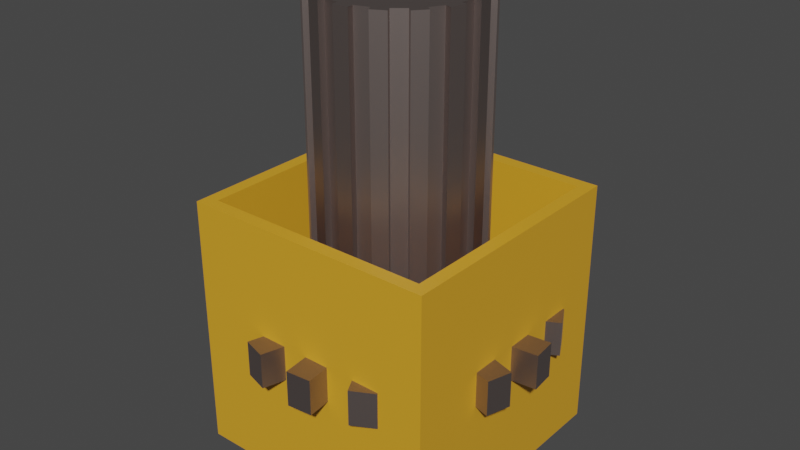 # Source: abc.blend  (saved by Blender 3.6.11; exported with 4.5.12 LTS)
import bpy
from mathutils import Matrix  # noqa: F401  (used for matrix-valued properties, if any)

bpy.ops.wm.read_factory_settings(use_empty=True)
scene = bpy.context.scene
scene.name = 'Scene'

# ---- collections
col_collection = bpy.data.collections.new('Collection'); scene.collection.children.link(col_collection)

# ---- materials (node trees are filled in below, after node groups)
mat_material_003 = bpy.data.materials.new('Material.003')
mat_material_003.use_transparent_shadow = False
mat_material_001 = bpy.data.materials.new('Material.001')
mat_material_001.use_transparent_shadow = False

# ---- material node trees
mat_material_003.use_nodes = True; mat_material_003.node_tree.nodes.clear()
_N = mat_material_003.node_tree.nodes; _L = mat_material_003.node_tree.links
n0 = _N.new('ShaderNodeBsdfPrincipled'); n0.name = 'Principled BSDF'; n0.location = (10, 300)
n0.distribution = 'GGX'
n0.subsurface_method = 'RANDOM_WALK_SKIN'
n0.inputs[0].default_value = (0.402, 0.3309, 0.3109, 1.0)
n0.inputs[1].default_value = 1.0
n0.inputs[3].default_value = 1.45
n0.inputs[13].default_value = 0.5079
n0.inputs[27].default_value = (0.0, 0.0, 0.0, 1.0)
n0.inputs[28].default_value = 1.0
n1 = _N.new('ShaderNodeOutputMaterial'); n1.name = 'Material Output'; n1.location = (300, 300)
_L.new(n0.outputs[0], n1.inputs[0])
n1.is_active_output = True
mat_material_001.use_nodes = True; mat_material_001.node_tree.nodes.clear()
_N = mat_material_001.node_tree.nodes; _L = mat_material_001.node_tree.links
n0 = _N.new('ShaderNodeBsdfPrincipled'); n0.name = 'Principled BSDF'; n0.location = (10, 300)
n0.distribution = 'GGX'
n0.subsurface_method = 'RANDOM_WALK_SKIN'
n0.inputs[0].default_value = (0.7484, 0.3639, 0.02282, 1.0)
n0.inputs[3].default_value = 1.45
n0.inputs[27].default_value = (0.0, 0.0, 0.0, 1.0)
n0.inputs[28].default_value = 1.0
n1 = _N.new('ShaderNodeOutputMaterial'); n1.name = 'Material Output'; n1.location = (300, 300)
_L.new(n0.outputs[0], n1.inputs[0])
n1.is_active_output = True

# ---- world
world_world = bpy.data.worlds.new('World'); scene.world = world_world
world_world.use_nodes = True; world_world.node_tree.nodes.clear()
_N = world_world.node_tree.nodes; _L = world_world.node_tree.links
n0 = _N.new('ShaderNodeOutputWorld'); n0.name = 'World Output'; n0.location = (300, 300)
n1 = _N.new('ShaderNodeBackground'); n1.name = 'Background'; n1.location = (10, 300)
n1.inputs[0].default_value = (0.05088, 0.05088, 0.05088, 1.0)
_L.new(n1.outputs[0], n0.inputs[0])
n0.is_active_output = True
world_world.color = (0.05088, 0.05088, 0.05088)
world_world.use_sun_shadow = False
world_world.sun_shadow_jitter_overblur = 0.0

# ---- meshes
me_cylinder = bpy.data.meshes.new('Cylinder')
me_cylinder.from_pydata([(0.0, 1.0, -1.0), (0.0, 0.5943, 1.0), (0.1951, 0.9808, -1.0), (0.1159, 0.5829, 1.0), (0.3827, 0.9239, -1.0), (0.2274, 0.549, 1.0), (0.5556, 0.8315, -1.0), (0.3302, 0.4941, 1.0), (0.7071, 0.7071, -1.0), (0.4202, 0.4202, 1.0), (0.8315, 0.5556, -1.0), (0.4941, 0.3302, 1.0), (0.9239, 0.3827, -1.0), (0.549, 0.2274, 1.0), (0.9808, 0.1951, -1.0), (0.5829, 0.1159, 1.0), (1.0, 0.0, -1.0), (0.5943, 0.0, 1.0), (0.9808, -0.1951, -1.0), (0.5829, -0.1159, 1.0), (0.9239, -0.3827, -1.0), (0.549, -0.2274, 1.0), (0.8315, -0.5556, -1.0), (0.4941, -0.3302, 1.0), (0.7071, -0.7071, -1.0), (0.4202, -0.4202, 1.0), (0.5556, -0.8315, -1.0), (0.3302, -0.4941, 1.0), (0.3827, -0.9239, -1.0), (0.2274, -0.549, 1.0), (0.1951, -0.9808, -1.0), (0.1159, -0.5829, 1.0), (0.0, -1.0, -1.0), (0.0, -0.5943, 1.0), (-0.1951, -0.9808, -1.0), (-0.1159, -0.5829, 1.0), (-0.3827, -0.9239, -1.0), (-0.2274, -0.549, 1.0), (-0.5556, -0.8315, -1.0), (-0.3302, -0.4941, 1.0), (-0.7071, -0.7071, -1.0), (-0.4202, -0.4202, 1.0), (-0.8315, -0.5556, -1.0), (-0.4941, -0.3302, 1.0), (-0.9239, -0.3827, -1.0), (-0.549, -0.2274, 1.0), (-0.9808, -0.1951, -1.0), (-0.5829, -0.1159, 1.0), (-1.0, 0.0, -1.0), (-0.5943, 0.0, 1.0), (-0.9808, 0.1951, -1.0), (-0.5829, 0.1159, 1.0), (-0.9239, 0.3827, -1.0), (-0.549, 0.2274, 1.0), (-0.8315, 0.5556, -1.0), (-0.4941, 0.3302, 1.0), (-0.7071, 0.7071, -1.0), (-0.4202, 0.4202, 1.0), (-0.5556, 0.8315, -1.0), (-0.3302, 0.4941, 1.0), (-0.3827, 0.9239, -1.0), (-0.2274, 0.549, 1.0), (-0.1951, 0.9808, -1.0), (-0.1159, 0.5829, 1.0), (0.2543, 1.176, -1.0), (0.2543, 1.176, 1.0), (0.4419, 1.119, 1.0), (0.4419, 1.119, -1.0), (0.685, 0.9891, -1.0), (0.685, 0.9891, 1.0), (0.8365, 0.8648, 1.0), (0.8365, 0.8648, -1.0), (1.011, 0.6517, -1.0), (1.011, 0.6517, 1.0), (1.104, 0.4788, 1.0), (1.104, 0.4788, -1.0), (1.184, 0.2151, -1.0), (1.184, 0.2151, 1.0), (1.203, 0.01999, 1.0), (1.203, 0.01999, -1.0), (1.176, -0.2543, -1.0), (1.176, -0.2543, 1.0), (1.119, -0.4419, 1.0), (1.119, -0.4419, -1.0), (0.9891, -0.685, -1.0), (0.9891, -0.685, 1.0), (0.8648, -0.8365, 1.0), (0.8648, -0.8365, -1.0), (0.6517, -1.011, -1.0), (0.6517, -1.011, 1.0), (0.4788, -1.104, 1.0), (0.4788, -1.104, -1.0), (0.2151, -1.184, -1.0), (0.2151, -1.184, 1.0), (0.01999, -1.203, 1.0), (0.01999, -1.203, -1.0), (-0.2543, -1.176, -1.0), (-0.2543, -1.176, 1.0), (-0.4419, -1.119, 1.0), (-0.4419, -1.119, -1.0), (-0.685, -0.9891, -1.0), (-0.685, -0.9891, 1.0), (-0.8365, -0.8648, 1.0), (-0.8365, -0.8648, -1.0), (-1.011, -0.6517, -1.0), (-1.011, -0.6517, 1.0), (-1.104, -0.4788, 1.0), (-1.104, -0.4788, -1.0), (-1.184, -0.2151, -1.0), (-1.184, -0.2151, 1.0), (-1.203, -0.01999, 1.0), (-1.203, -0.01999, -1.0), (-1.176, 0.2543, -1.0), (-1.176, 0.2543, 1.0), (-1.119, 0.4419, 1.0), (-1.119, 0.4419, -1.0), (-0.9891, 0.685, -1.0), (-0.9891, 0.685, 1.0), (-0.8648, 0.8365, 1.0), (-0.8648, 0.8365, -1.0), (-0.6517, 1.011, -1.0), (-0.6517, 1.011, 1.0), (-0.4788, 1.104, 1.0), (-0.4788, 1.104, -1.0), (-0.2151, 1.184, -1.0), (-0.2151, 1.184, 1.0), (-0.01999, 1.203, 1.0), (-0.01999, 1.203, -1.0), (0.1951, 0.9808, 1.0), (0.0, 1.0, 1.0), (0.3827, 0.9239, 1.0), (0.5556, 0.8315, 1.0), (0.7071, 0.7071, 1.0), (0.8315, 0.5556, 1.0), (0.9239, 0.3827, 1.0), (0.9808, 0.1951, 1.0), (1.0, 0.0, 1.0), (0.9808, -0.1951, 1.0), (0.9239, -0.3827, 1.0), (0.8315, -0.5556, 1.0), (0.7071, -0.7071, 1.0), (0.5556, -0.8315, 1.0), (0.3827, -0.9239, 1.0), (0.1951, -0.9808, 1.0), (0.0, -1.0, 1.0), (-0.1951, -0.9808, 1.0), (-0.3827, -0.9239, 1.0), (-0.5556, -0.8315, 1.0), (-0.7071, -0.7071, 1.0), (-0.8315, -0.5556, 1.0), (-0.9239, -0.3827, 1.0), (-0.9808, -0.1951, 1.0), (-1.0, 0.0, 1.0), (-0.9808, 0.1951, 1.0), (-0.9239, 0.3827, 1.0), (-0.8315, 0.5556, 1.0), (-0.7071, 0.7071, 1.0), (-0.5556, 0.8315, 1.0), (-0.3827, 0.9239, 1.0), (-0.1951, 0.9808, 1.0), (-2.21e-08, 0.5943, 18.06), (0.1159, 0.5829, 18.06), (0.2274, 0.549, 18.06), (0.3302, 0.4941, 18.06), (0.4202, 0.4202, 18.06), (0.4941, 0.3302, 18.06), (0.549, 0.2274, 18.06), (0.5829, 0.1159, 18.06), (0.5943, 0.0, 18.06), (0.5829, -0.1159, 18.06), (0.549, -0.2274, 18.06), (0.4941, -0.3302, 18.06), (0.4202, -0.4202, 18.06), (0.3302, -0.4941, 18.06), (0.2274, -0.549, 18.06), (0.1159, -0.5829, 18.06), (-2.21e-08, -0.5943, 18.06), (-0.1159, -0.5829, 18.06), (-0.2274, -0.549, 18.06), (-0.3302, -0.4941, 18.06), (-0.4202, -0.4202, 18.06), (-0.4941, -0.3302, 18.06), (-0.549, -0.2274, 18.06), (-0.5829, -0.1159, 18.06), (-0.5943, 0.0, 18.06), (-0.5829, 0.1159, 18.06), (-0.549, 0.2274, 18.06), (-0.4941, 0.3302, 18.06), (-0.4202, 0.4202, 18.06), (-0.3302, 0.4941, 18.06), (-0.2274, 0.549, 18.06), (-0.1159, 0.5829, 18.06), (0.4588, -0.4519, 1.0), (0.5327, -0.3618, 1.0), (0.5327, -0.3618, 18.06), (0.4588, -0.4519, 18.06), (-0.5968, 0.2419, 1.0), (-0.6306, 0.1304, 1.0), (-0.6306, 0.1304, 18.06), (-0.5968, 0.2419, 18.06), (0.2509, -0.593, 1.0), (0.3537, -0.5381, 1.0), (0.3537, -0.5381, 18.06), (0.2509, -0.593, 18.06), (-0.4588, 0.4519, 1.0), (-0.5327, 0.3618, 1.0), (-0.5327, 0.3618, 18.06), (-0.4588, 0.4519, 18.06), (0.2419, 0.5968, 1.0), (0.1304, 0.6306, 1.0), (0.1304, 0.6306, 18.06), (0.2419, 0.5968, 18.06), (0.004888, -0.6439, 1.0), (0.1208, -0.6325, 1.0), (0.1208, -0.6325, 18.06), (0.004888, -0.6439, 18.06), (-0.2509, 0.593, 1.0), (-0.3537, 0.5381, 1.0), (-0.3537, 0.5381, 18.06), (-0.2509, 0.593, 18.06), (0.4519, 0.4588, 1.0), (0.3618, 0.5327, 1.0), (0.3618, 0.5327, 18.06), (0.4519, 0.4588, 18.06), (-0.2419, -0.5968, 1.0), (-0.1304, -0.6306, 1.0), (-0.1304, -0.6306, 18.06), (-0.2419, -0.5968, 18.06), (-0.004888, 0.6439, 1.0), (-0.1208, 0.6325, 1.0), (-0.1208, 0.6325, 18.06), (-0.004888, 0.6439, 18.06), (0.593, 0.2509, 1.0), (0.5381, 0.3537, 1.0), (0.5381, 0.3537, 18.06), (0.593, 0.2509, 18.06), (-0.4519, -0.4588, 1.0), (-0.3618, -0.5327, 1.0), (-0.3618, -0.5327, 18.06), (-0.4519, -0.4588, 18.06), (0.6439, 0.004888, 1.0), (0.6325, 0.1208, 1.0), (0.6325, 0.1208, 18.06), (0.6439, 0.004888, 18.06), (-0.593, -0.2509, 1.0), (-0.5381, -0.3537, 1.0), (-0.5381, -0.3537, 18.06), (-0.593, -0.2509, 18.06), (0.5968, -0.2419, 1.0), (0.6306, -0.1304, 1.0), (0.6306, -0.1304, 18.06), (0.5968, -0.2419, 18.06), (-0.6439, -0.004888, 1.0), (-0.6325, -0.1208, 1.0), (-0.6325, -0.1208, 18.06), (-0.6439, -0.004888, 18.06)], [], [(0, 129, 128, 2), (4, 130, 131, 6), (8, 132, 133, 10), (12, 134, 135, 14), (16, 136, 137, 18), (20, 138, 139, 22), (24, 140, 141, 26), (28, 142, 143, 30), (32, 144, 145, 34), (36, 146, 147, 38), (40, 148, 149, 42), (44, 150, 151, 46), (48, 152, 153, 50), (52, 154, 155, 54), (56, 156, 157, 58), (60, 158, 159, 62), (0, 2, 4, 6, 8, 10, 12, 14, 16, 18, 20, 22, 24, 26, 28, 30, 32, 34, 36, 38, 40, 42, 44, 46, 48, 50, 52, 54, 56, 58, 60, 62), (64, 65, 66, 67), (128, 65, 64, 2), (130, 66, 65, 128), (4, 67, 66, 130), (2, 64, 67, 4), (68, 69, 70, 71), (131, 69, 68, 6), (132, 70, 69, 131), (8, 71, 70, 132), (6, 68, 71, 8), (72, 73, 74, 75), (133, 73, 72, 10), (134, 74, 73, 133), (12, 75, 74, 134), (10, 72, 75, 12), (76, 77, 78, 79), (135, 77, 76, 14), (136, 78, 77, 135), (16, 79, 78, 136), (14, 76, 79, 16), (80, 81, 82, 83), (137, 81, 80, 18), (138, 82, 81, 137), (20, 83, 82, 138), (18, 80, 83, 20), (84, 85, 86, 87), (139, 85, 84, 22), (140, 86, 85, 139), (24, 87, 86, 140), (22, 84, 87, 24), (88, 89, 90, 91), (141, 89, 88, 26), (142, 90, 89, 141), (28, 91, 90, 142), (26, 88, 91, 28), (92, 93, 94, 95), (143, 93, 92, 30), (144, 94, 93, 143), (32, 95, 94, 144), (30, 92, 95, 32), (96, 97, 98, 99), (145, 97, 96, 34), (146, 98, 97, 145), (36, 99, 98, 146), (34, 96, 99, 36), (100, 101, 102, 103), (147, 101, 100, 38), (148, 102, 101, 147), (40, 103, 102, 148), (38, 100, 103, 40), (104, 105, 106, 107), (149, 105, 104, 42), (150, 106, 105, 149), (44, 107, 106, 150), (42, 104, 107, 44), (108, 109, 110, 111), (151, 109, 108, 46), (152, 110, 109, 151), (48, 111, 110, 152), (46, 108, 111, 48), (112, 113, 114, 115), (153, 113, 112, 50), (154, 114, 113, 153), (52, 115, 114, 154), (50, 112, 115, 52), (116, 117, 118, 119), (155, 117, 116, 54), (156, 118, 117, 155), (56, 119, 118, 156), (54, 116, 119, 56), (120, 121, 122, 123), (157, 121, 120, 58), (158, 122, 121, 157), (60, 123, 122, 158), (58, 120, 123, 60), (124, 125, 126, 127), (159, 125, 124, 62), (129, 126, 125, 159), (0, 127, 126, 129), (62, 124, 127, 0), (1, 3, 128, 129), (3, 5, 130, 128), (5, 7, 131, 130), (7, 9, 132, 131), (9, 11, 133, 132), (11, 13, 134, 133), (13, 15, 135, 134), (15, 17, 136, 135), (17, 19, 137, 136), (19, 21, 138, 137), (21, 23, 139, 138), (23, 25, 140, 139), (25, 27, 141, 140), (27, 29, 142, 141), (29, 31, 143, 142), (31, 33, 144, 143), (33, 35, 145, 144), (35, 37, 146, 145), (37, 39, 147, 146), (39, 41, 148, 147), (41, 43, 149, 148), (43, 45, 150, 149), (45, 47, 151, 150), (47, 49, 152, 151), (49, 51, 153, 152), (51, 53, 154, 153), (53, 55, 155, 154), (55, 57, 156, 155), (57, 59, 157, 156), (59, 61, 158, 157), (61, 63, 159, 158), (63, 1, 129, 159), (161, 160, 191, 190, 189, 188, 187, 186, 185, 184, 183, 182, 181, 180, 179, 178, 177, 176, 175, 174, 173, 172, 171, 170, 169, 168, 167, 166, 165, 164, 163, 162), (27, 25, 172, 173), (55, 53, 186, 187), (3, 1, 160, 161), (31, 29, 174, 175), (59, 57, 188, 189), (7, 5, 162, 163), (35, 33, 176, 177), (63, 61, 190, 191), (11, 9, 164, 165), (39, 37, 178, 179), (15, 13, 166, 167), (43, 41, 180, 181), (19, 17, 168, 169), (47, 45, 182, 183), (23, 21, 170, 171), (51, 49, 184, 185), (192, 193, 194, 195), (23, 193, 192, 25), (171, 194, 193, 23), (172, 195, 194, 171), (25, 192, 195, 172), (196, 197, 198, 199), (51, 197, 196, 53), (185, 198, 197, 51), (186, 199, 198, 185), (53, 196, 199, 186), (200, 201, 202, 203), (27, 201, 200, 29), (173, 202, 201, 27), (174, 203, 202, 173), (29, 200, 203, 174), (204, 205, 206, 207), (55, 205, 204, 57), (187, 206, 205, 55), (188, 207, 206, 187), (57, 204, 207, 188), (208, 209, 210, 211), (3, 209, 208, 5), (161, 210, 209, 3), (162, 211, 210, 161), (5, 208, 211, 162), (212, 213, 214, 215), (31, 213, 212, 33), (175, 214, 213, 31), (176, 215, 214, 175), (33, 212, 215, 176), (216, 217, 218, 219), (59, 217, 216, 61), (189, 218, 217, 59), (190, 219, 218, 189), (61, 216, 219, 190), (220, 221, 222, 223), (7, 221, 220, 9), (163, 222, 221, 7), (164, 223, 222, 163), (9, 220, 223, 164), (224, 225, 226, 227), (35, 225, 224, 37), (177, 226, 225, 35), (178, 227, 226, 177), (37, 224, 227, 178), (228, 229, 230, 231), (63, 229, 228, 1), (191, 230, 229, 63), (160, 231, 230, 191), (1, 228, 231, 160), (232, 233, 234, 235), (11, 233, 232, 13), (165, 234, 233, 11), (166, 235, 234, 165), (13, 232, 235, 166), (236, 237, 238, 239), (39, 237, 236, 41), (179, 238, 237, 39), (180, 239, 238, 179), (41, 236, 239, 180), (240, 241, 242, 243), (15, 241, 240, 17), (167, 242, 241, 15), (168, 243, 242, 167), (17, 240, 243, 168), (244, 245, 246, 247), (43, 245, 244, 45), (181, 246, 245, 43), (182, 247, 246, 181), (45, 244, 247, 182), (248, 249, 250, 251), (19, 249, 248, 21), (169, 250, 249, 19), (170, 251, 250, 169), (21, 248, 251, 170), (252, 253, 254, 255), (47, 253, 252, 49), (183, 254, 253, 47), (184, 255, 254, 183), (49, 252, 255, 184)])
_uv = me_cylinder.uv_layers.new(name='UVMap')
_uv.uv.foreach_set('vector', [1.0, 0.5, 1.0, 1.0, 0.9688, 1.0, 0.9688, 0.5, 0.9375, 0.5, 0.9375, 1.0, 0.9062, 1.0, 0.9062, 0.5, 0.875, 0.5, 0.875, 1.0, 0.8438, 1.0, 0.8438, 0.5, 0.8125, 0.5, 0.8125, 1.0, 0.7812, 1.0, 0.7812, 0.5, 0.75, 0.5, 0.75, 1.0, 0.7188, 1.0, 0.7188, 0.5, 0.6875, 0.5, 0.6875, 1.0, 0.6562, 1.0, 0.6562, 0.5, 0.625, 0.5, 0.625, 1.0, 0.5938, 1.0, 0.5938, 0.5, 0.5625, 0.5, 0.5625, 1.0, 0.5312, 1.0, 0.5312, 0.5, 0.5, 0.5, 0.5, 1.0, 0.4688, 1.0, 0.4688, 0.5, 0.4375, 0.5, 0.4375, 1.0, 0.4062, 1.0, 0.4062, 0.5, 0.375, 0.5, 0.375, 1.0, 0.3438, 1.0, 0.3438, 0.5, 0.3125, 0.5, 0.3125, 1.0, 0.2812, 1.0, 0.2812, 0.5, 0.25, 0.5, 0.25, 1.0, 0.2188, 1.0, 0.2188, 0.5, 0.1875, 0.5, 0.1875, 1.0, 0.1562, 1.0, 0.1562, 0.5, 0.125, 0.5, 0.125, 1.0, 0.09375, 1.0, 0.09375, 0.5, 0.0625, 0.5, 0.0625, 1.0, 0.03125, 1.0, 0.03125, 0.5, 0.75, 0.49, 0.7968, 0.4854, 0.8418, 0.4717, 0.8833, 0.4496, 0.9197, 0.4197, 0.9496, 0.3833, 0.9717, 0.3418, 0.9854, 0.2968, 0.99, 0.25, 0.9854, 0.2032, 0.9717, 0.1582, 0.9496, 0.1167, 0.9197, 0.08029, 0.8833, 0.05045, 0.8418, 0.02827, 0.7968, 0.01461, 0.75, 0.01, 0.7032, 0.01461, 0.6582, 0.02827, 0.6167, 0.05045, 0.5803, 0.08029, 0.5504, 0.1167, 0.5283, 0.1582, 0.5146, 0.2032, 0.51, 0.25, 0.5146, 0.2968, 0.5283, 0.3418, 0.5504, 0.3833, 0.5803, 0.4197, 0.6167, 0.4496, 0.6582, 0.4717, 0.7032, 0.4854, 0.9688, 0.5, 0.9688, 1.0, 0.9375, 1.0, 0.9375, 0.5, 0.9688, 1.0, 0.9688, 1.0, 0.9688, 0.5, 0.9688, 0.5, 0.9375, 1.0, 0.9375, 1.0, 0.9688, 1.0, 0.9688, 1.0, 0.9375, 0.5, 0.9375, 0.5, 0.9375, 1.0, 0.9375, 1.0, 0.9688, 0.5, 0.9688, 0.5, 0.9375, 0.5, 0.9375, 0.5, 0.9062, 0.5, 0.9062, 1.0, 0.875, 1.0, 0.875, 0.5, 0.9062, 1.0, 0.9062, 1.0, 0.9062, 0.5, 0.9062, 0.5, 0.875, 1.0, 0.875, 1.0, 0.9062, 1.0, 0.9062, 1.0, 0.875, 0.5, 0.875, 0.5, 0.875, 1.0, 0.875, 1.0, 0.9062, 0.5, 0.9062, 0.5, 0.875, 0.5, 0.875, 0.5, 0.8438, 0.5, 0.8438, 1.0, 0.8125, 1.0, 0.8125, 0.5, 0.8438, 1.0, 0.8438, 1.0, 0.8438, 0.5, 0.8438, 0.5, 0.8125, 1.0, 0.8125, 1.0, 0.8438, 1.0, 0.8438, 1.0, 0.8125, 0.5, 0.8125, 0.5, 0.8125, 1.0, 0.8125, 1.0, 0.8438, 0.5, 0.8438, 0.5, 0.8125, 0.5, 0.8125, 0.5, 0.7812, 0.5, 0.7812, 1.0, 0.75, 1.0, 0.75, 0.5, 0.7812, 1.0, 0.7812, 1.0, 0.7812, 0.5, 0.7812, 0.5, 0.75, 1.0, 0.75, 1.0, 0.7812, 1.0, 0.7812, 1.0, 0.75, 0.5, 0.75, 0.5, 0.75, 1.0, 0.75, 1.0, 0.7812, 0.5, 0.7812, 0.5, 0.75, 0.5, 0.75, 0.5, 0.7188, 0.5, 0.7188, 1.0, 0.6875, 1.0, 0.6875, 0.5, 0.7188, 1.0, 0.7188, 1.0, 0.7188, 0.5, 0.7188, 0.5, 0.6875, 1.0, 0.6875, 1.0, 0.7188, 1.0, 0.7188, 1.0, 0.6875, 0.5, 0.6875, 0.5, 0.6875, 1.0, 0.6875, 1.0, 0.7188, 0.5, 0.7188, 0.5, 0.6875, 0.5, 0.6875, 0.5, 0.6562, 0.5, 0.6562, 1.0, 0.625, 1.0, 0.625, 0.5, 0.6562, 1.0, 0.6562, 1.0, 0.6562, 0.5, 0.6562, 0.5, 0.625, 1.0, 0.625, 1.0, 0.6562, 1.0, 0.6562, 1.0, 0.625, 0.5, 0.625, 0.5, 0.625, 1.0, 0.625, 1.0, 0.6562, 0.5, 0.6562, 0.5, 0.625, 0.5, 0.625, 0.5, 0.5938, 0.5, 0.5938, 1.0, 0.5625, 1.0, 0.5625, 0.5, 0.5938, 1.0, 0.5938, 1.0, 0.5938, 0.5, 0.5938, 0.5, 0.5625, 1.0, 0.5625, 1.0, 0.5938, 1.0, 0.5938, 1.0, 0.5625, 0.5, 0.5625, 0.5, 0.5625, 1.0, 0.5625, 1.0, 0.5938, 0.5, 0.5938, 0.5, 0.5625, 0.5, 0.5625, 0.5, 0.5312, 0.5, 0.5312, 1.0, 0.5, 1.0, 0.5, 0.5, 0.5312, 1.0, 0.5312, 1.0, 0.5312, 0.5, 0.5312, 0.5, 0.5, 1.0, 0.5, 1.0, 0.5312, 1.0, 0.5312, 1.0, 0.5, 0.5, 0.5, 0.5, 0.5, 1.0, 0.5, 1.0, 0.5312, 0.5, 0.5312, 0.5, 0.5, 0.5, 0.5, 0.5, 0.4688, 0.5, 0.4688, 1.0, 0.4375, 1.0, 0.4375, 0.5, 0.4688, 1.0, 0.4688, 1.0, 0.4688, 0.5, 0.4688, 0.5, 0.4375, 1.0, 0.4375, 1.0, 0.4688, 1.0, 0.4688, 1.0, 0.4375, 0.5, 0.4375, 0.5, 0.4375, 1.0, 0.4375, 1.0, 0.4688, 0.5, 0.4688, 0.5, 0.4375, 0.5, 0.4375, 0.5, 0.4062, 0.5, 0.4062, 1.0, 0.375, 1.0, 0.375, 0.5, 0.4062, 1.0, 0.4062, 1.0, 0.4062, 0.5, 0.4062, 0.5, 0.375, 1.0, 0.375, 1.0, 0.4062, 1.0, 0.4062, 1.0, 0.375, 0.5, 0.375, 0.5, 0.375, 1.0, 0.375, 1.0, 0.4062, 0.5, 0.4062, 0.5, 0.375, 0.5, 0.375, 0.5, 0.3438, 0.5, 0.3438, 1.0, 0.3125, 1.0, 0.3125, 0.5, 0.3438, 1.0, 0.3438, 1.0, 0.3438, 0.5, 0.3438, 0.5, 0.3125, 1.0, 0.3125, 1.0, 0.3438, 1.0, 0.3438, 1.0, 0.3125, 0.5, 0.3125, 0.5, 0.3125, 1.0, 0.3125, 1.0, 0.3438, 0.5, 0.3438, 0.5, 0.3125, 0.5, 0.3125, 0.5, 0.2812, 0.5, 0.2812, 1.0, 0.25, 1.0, 0.25, 0.5, 0.2812, 1.0, 0.2812, 1.0, 0.2812, 0.5, 0.2812, 0.5, 0.25, 1.0, 0.25, 1.0, 0.2812, 1.0, 0.2812, 1.0, 0.25, 0.5, 0.25, 0.5, 0.25, 1.0, 0.25, 1.0, 0.2812, 0.5, 0.2812, 0.5, 0.25, 0.5, 0.25, 0.5, 0.2188, 0.5, 0.2188, 1.0, 0.1875, 1.0, 0.1875, 0.5, 0.2188, 1.0, 0.2188, 1.0, 0.2188, 0.5, 0.2188, 0.5, 0.1875, 1.0, 0.1875, 1.0, 0.2188, 1.0, 0.2188, 1.0, 0.1875, 0.5, 0.1875, 0.5, 0.1875, 1.0, 0.1875, 1.0, 0.2188, 0.5, 0.2188, 0.5, 0.1875, 0.5, 0.1875, 0.5, 0.1562, 0.5, 0.1562, 1.0, 0.125, 1.0, 0.125, 0.5, 0.1562, 1.0, 0.1562, 1.0, 0.1562, 0.5, 0.1562, 0.5, 0.125, 1.0, 0.125, 1.0, 0.1562, 1.0, 0.1562, 1.0, 0.125, 0.5, 0.125, 0.5, 0.125, 1.0, 0.125, 1.0, 0.1562, 0.5, 0.1562, 0.5, 0.125, 0.5, 0.125, 0.5, 0.09375, 0.5, 0.09375, 1.0, 0.0625, 1.0, 0.0625, 0.5, 0.09375, 1.0, 0.09375, 1.0, 0.09375, 0.5, 0.09375, 0.5, 0.0625, 1.0, 0.0625, 1.0, 0.09375, 1.0, 0.09375, 1.0, 0.0625, 0.5, 0.0625, 0.5, 0.0625, 1.0, 0.0625, 1.0, 0.09375, 0.5, 0.09375, 0.5, 0.0625, 0.5, 0.0625, 0.5, 0.03125, 0.5, 0.03125, 1.0, 0.0, 1.0, 0.0, 0.5, 0.03125, 1.0, 0.03125, 1.0, 0.03125, 0.5, 0.03125, 0.5, 0.0, 1.0, 0.0, 1.0, 0.03125, 1.0, 0.03125, 1.0, 0.0, 0.5, 0.0, 0.5, 0.0, 1.0, 0.0, 1.0, 0.03125, 0.5, 0.03125, 0.5, 0.0, 0.5, 0.0, 0.5, 0.25, 0.3926, 0.2778, 0.3899, 0.2968, 0.4854, 0.25, 0.49, 0.2778, 0.3899, 0.3046, 0.3818, 0.3418, 0.4717, 0.2968, 0.4854, 0.3046, 0.3818, 0.3292, 0.3686, 0.3833, 0.4496, 0.3418, 0.4717, 0.3292, 0.3686, 0.3509, 0.3509, 0.4197, 0.4197, 0.3833, 0.4496, 0.3509, 0.3509, 0.3686, 0.3292, 0.4496, 0.3833, 0.4197, 0.4197, 0.3686, 0.3292, 0.3818, 0.3046, 0.4717, 0.3418, 0.4496, 0.3833, 0.3818, 0.3046, 0.3899, 0.2778, 0.4854, 0.2968, 0.4717, 0.3418, 0.3899, 0.2778, 0.3926, 0.25, 0.49, 0.25, 0.4854, 0.2968, 0.3926, 0.25, 0.3899, 0.2222, 0.4854, 0.2032, 0.49, 0.25, 0.3899, 0.2222, 0.3818, 0.1954, 0.4717, 0.1582, 0.4854, 0.2032, 0.3818, 0.1954, 0.3686, 0.1708, 0.4496, 0.1167, 0.4717, 0.1582, 0.3686, 0.1708, 0.3509, 0.1491, 0.4197, 0.08029, 0.4496, 0.1167, 0.3509, 0.1491, 0.3292, 0.1314, 0.3833, 0.05045, 0.4197, 0.08029, 0.3292, 0.1314, 0.3046, 0.1182, 0.3418, 0.02827, 0.3833, 0.05045, 0.3046, 0.1182, 0.2778, 0.1101, 0.2968, 0.01461, 0.3418, 0.02827, 0.2778, 0.1101, 0.25, 0.1074, 0.25, 0.01, 0.2968, 0.01461, 0.25, 0.1074, 0.2222, 0.1101, 0.2032, 0.01461, 0.25, 0.01, 0.2222, 0.1101, 0.1954, 0.1182, 0.1582, 0.02827, 0.2032, 0.01461, 0.1954, 0.1182, 0.1708, 0.1314, 0.1167, 0.05045, 0.1582, 0.02827, 0.1708, 0.1314, 0.1491, 0.1491, 0.08029, 0.08029, 0.1167, 0.05045, 0.1491, 0.1491, 0.1314, 0.1708, 0.05045, 0.1167, 0.08029, 0.08029, 0.1314, 0.1708, 0.1182, 0.1954, 0.02827, 0.1582, 0.05045, 0.1167, 0.1182, 0.1954, 0.1101, 0.2222, 0.01461, 0.2032, 0.02827, 0.1582, 0.1101, 0.2222, 0.1074, 0.25, 0.01, 0.25, 0.01461, 0.2032, 0.1074, 0.25, 0.1101, 0.2778, 0.01461, 0.2968, 0.01, 0.25, 0.1101, 0.2778, 0.1182, 0.3046, 0.02827, 0.3418, 0.01461, 0.2968, 0.1182, 0.3046, 0.1314, 0.3292, 0.05045, 0.3833, 0.02827, 0.3418, 0.1314, 0.3292, 0.1491, 0.3509, 0.08029, 0.4197, 0.05045, 0.3833, 0.1491, 0.3509, 0.1708, 0.3686, 0.1167, 0.4496, 0.08029, 0.4197, 0.1708, 0.3686, 0.1954, 0.3818, 0.1582, 0.4717, 0.1167, 0.4496, 0.1954, 0.3818, 0.2222, 0.3899, 0.2032, 0.4854, 0.1582, 0.4717, 0.2222, 0.3899, 0.25, 0.3926, 0.25, 0.49, 0.2032, 0.4854, 0.2778, 0.3899, 0.25, 0.3926, 0.2222, 0.3899, 0.1954, 0.3818, 0.1708, 0.3686, 0.1491, 0.3509, 0.1314, 0.3292, 0.1182, 0.3046, 0.1101, 0.2778, 0.1074, 0.25, 0.1101, 0.2222, 0.1182, 0.1954, 0.1314, 0.1708, 0.1491, 0.1491, 0.1708, 0.1314, 0.1954, 0.1182, 0.2222, 0.1101, 0.25, 0.1074, 0.2778, 0.1101, 0.3046, 0.1182, 0.3292, 0.1314, 0.3509, 0.1491, 0.3686, 0.1708, 0.3818, 0.1954, 0.3899, 0.2222, 0.3926, 0.25, 0.3899, 0.2778, 0.3818, 0.3046, 0.3686, 0.3292, 0.3509, 0.3509, 0.3292, 0.3686, 0.3046, 0.3818, 0.3292, 0.1314, 0.3509, 0.1491, 0.3509, 0.1491, 0.3292, 0.1314, 0.1314, 0.3292, 0.1182, 0.3046, 0.1182, 0.3046, 0.1314, 0.3292, 0.2778, 0.3899, 0.25, 0.3926, 0.25, 0.3926, 0.2778, 0.3899, 0.2778, 0.1101, 0.3046, 0.1182, 0.3046, 0.1182, 0.2778, 0.1101, 0.1708, 0.3686, 0.1491, 0.3509, 0.1491, 0.3509, 0.1708, 0.3686, 0.3292, 0.3686, 0.3046, 0.3818, 0.3046, 0.3818, 0.3292, 0.3686, 0.2222, 0.1101, 0.25, 0.1074, 0.25, 0.1074, 0.2222, 0.1101, 0.2222, 0.3899, 0.1954, 0.3818, 0.1954, 0.3818, 0.2222, 0.3899, 0.3686, 0.3292, 0.3509, 0.3509, 0.3509, 0.3509, 0.3686, 0.3292, 0.1708, 0.1314, 0.1954, 0.1182, 0.1954, 0.1182, 0.1708, 0.1314, 0.3899, 0.2778, 0.3818, 0.3046, 0.3818, 0.3046, 0.3899, 0.2778, 0.1314, 0.1708, 0.1491, 0.1491, 0.1491, 0.1491, 0.1314, 0.1708, 0.3899, 0.2222, 0.3926, 0.25, 0.3926, 0.25, 0.3899, 0.2222, 0.1101, 0.2222, 0.1182, 0.1954, 0.1182, 0.1954, 0.1101, 0.2222, 0.3686, 0.1708, 0.3818, 0.1954, 0.3818, 0.1954, 0.3686, 0.1708, 0.1101, 0.2778, 0.1074, 0.25, 0.1074, 0.25, 0.1101, 0.2778, 0.3509, 0.1491, 0.3686, 0.1708, 0.3686, 0.1708, 0.3509, 0.1491, 0.3686, 0.1708, 0.3686, 0.1708, 0.3509, 0.1491, 0.3509, 0.1491, 0.3686, 0.1708, 0.3686, 0.1708, 0.3686, 0.1708, 0.3686, 0.1708, 0.3509, 0.1491, 0.3509, 0.1491, 0.3686, 0.1708, 0.3686, 0.1708, 0.3509, 0.1491, 0.3509, 0.1491, 0.3509, 0.1491, 0.3509, 0.1491, 0.1182, 0.3046, 0.1101, 0.2778, 0.1101, 0.2778, 0.1182, 0.3046, 0.1101, 0.2778, 0.1101, 0.2778, 0.1182, 0.3046, 0.1182, 0.3046, 0.1101, 0.2778, 0.1101, 0.2778, 0.1101, 0.2778, 0.1101, 0.2778, 0.1182, 0.3046, 0.1182, 0.3046, 0.1101, 0.2778, 0.1101, 0.2778, 0.1182, 0.3046, 0.1182, 0.3046, 0.1182, 0.3046, 0.1182, 0.3046, 0.3046, 0.1182, 0.3292, 0.1314, 0.3292, 0.1314, 0.3046, 0.1182, 0.3292, 0.1314, 0.3292, 0.1314, 0.3046, 0.1182, 0.3046, 0.1182, 0.3292, 0.1314, 0.3292, 0.1314, 0.3292, 0.1314, 0.3292, 0.1314, 0.3046, 0.1182, 0.3046, 0.1182, 0.3292, 0.1314, 0.3292, 0.1314, 0.3046, 0.1182, 0.3046, 0.1182, 0.3046, 0.1182, 0.3046, 0.1182, 0.1491, 0.3509, 0.1314, 0.3292, 0.1314, 0.3292, 0.1491, 0.3509, 0.1314, 0.3292, 0.1314, 0.3292, 0.1491, 0.3509, 0.1491, 0.3509, 0.1314, 0.3292, 0.1314, 0.3292, 0.1314, 0.3292, 0.1314, 0.3292, 0.1491, 0.3509, 0.1491, 0.3509, 0.1314, 0.3292, 0.1314, 0.3292, 0.1491, 0.3509, 0.1491, 0.3509, 0.1491, 0.3509, 0.1491, 0.3509, 0.3046, 0.3818, 0.2778, 0.3899, 0.2778, 0.3899, 0.3046, 0.3818, 0.2778, 0.3899, 0.2778, 0.3899, 0.3046, 0.3818, 0.3046, 0.3818, 0.2778, 0.3899, 0.2778, 0.3899, 0.2778, 0.3899, 0.2778, 0.3899, 0.3046, 0.3818, 0.3046, 0.3818, 0.2778, 0.3899, 0.2778, 0.3899, 0.3046, 0.3818, 0.3046, 0.3818, 0.3046, 0.3818, 0.3046, 0.3818, 0.25, 0.1074, 0.2778, 0.1101, 0.2778, 0.1101, 0.25, 0.1074, 0.2778, 0.1101, 0.2778, 0.1101, 0.25, 0.1074, 0.25, 0.1074, 0.2778, 0.1101, 0.2778, 0.1101, 0.2778, 0.1101, 0.2778, 0.1101, 0.25, 0.1074, 0.25, 0.1074, 0.2778, 0.1101, 0.2778, 0.1101, 0.25, 0.1074, 0.25, 0.1074, 0.25, 0.1074, 0.25, 0.1074, 0.1954, 0.3818, 0.1708, 0.3686, 0.1708, 0.3686, 0.1954, 0.3818, 0.1708, 0.3686, 0.1708, 0.3686, 0.1954, 0.3818, 0.1954, 0.3818, 0.1708, 0.3686, 0.1708, 0.3686, 0.1708, 0.3686, 0.1708, 0.3686, 0.1954, 0.3818, 0.1954, 0.3818, 0.1708, 0.3686, 0.1708, 0.3686, 0.1954, 0.3818, 0.1954, 0.3818, 0.1954, 0.3818, 0.1954, 0.3818, 0.3509, 0.3509, 0.3292, 0.3686, 0.3292, 0.3686, 0.3509, 0.3509, 0.3292, 0.3686, 0.3292, 0.3686, 0.3509, 0.3509, 0.3509, 0.3509, 0.3292, 0.3686, 0.3292, 0.3686, 0.3292, 0.3686, 0.3292, 0.3686, 0.3509, 0.3509, 0.3509, 0.3509, 0.3292, 0.3686, 0.3292, 0.3686, 0.3509, 0.3509, 0.3509, 0.3509, 0.3509, 0.3509, 0.3509, 0.3509, 0.1954, 0.1182, 0.2222, 0.1101, 0.2222, 0.1101, 0.1954, 0.1182, 0.2222, 0.1101, 0.2222, 0.1101, 0.1954, 0.1182, 0.1954, 0.1182, 0.2222, 0.1101, 0.2222, 0.1101, 0.2222, 0.1101, 0.2222, 0.1101, 0.1954, 0.1182, 0.1954, 0.1182, 0.2222, 0.1101, 0.2222, 0.1101, 0.1954, 0.1182, 0.1954, 0.1182, 0.1954, 0.1182, 0.1954, 0.1182, 0.25, 0.3926, 0.2222, 0.3899, 0.2222, 0.3899, 0.25, 0.3926, 0.2222, 0.3899, 0.2222, 0.3899, 0.25, 0.3926, 0.25, 0.3926, 0.2222, 0.3899, 0.2222, 0.3899, 0.2222, 0.3899, 0.2222, 0.3899, 0.25, 0.3926, 0.25, 0.3926, 0.2222, 0.3899, 0.2222, 0.3899, 0.25, 0.3926, 0.25, 0.3926, 0.25, 0.3926, 0.25, 0.3926, 0.3818, 0.3046, 0.3686, 0.3292, 0.3686, 0.3292, 0.3818, 0.3046, 0.3686, 0.3292, 0.3686, 0.3292, 0.3818, 0.3046, 0.3818, 0.3046, 0.3686, 0.3292, 0.3686, 0.3292, 0.3686, 0.3292, 0.3686, 0.3292, 0.3818, 0.3046, 0.3818, 0.3046, 0.3686, 0.3292, 0.3686, 0.3292, 0.3818, 0.3046, 0.3818, 0.3046, 0.3818, 0.3046, 0.3818, 0.3046, 0.1491, 0.1491, 0.1708, 0.1314, 0.1708, 0.1314, 0.1491, 0.1491, 0.1708, 0.1314, 0.1708, 0.1314, 0.1491, 0.1491, 0.1491, 0.1491, 0.1708, 0.1314, 0.1708, 0.1314, 0.1708, 0.1314, 0.1708, 0.1314, 0.1491, 0.1491, 0.1491, 0.1491, 0.1708, 0.1314, 0.1708, 0.1314, 0.1491, 0.1491, 0.1491, 0.1491, 0.1491, 0.1491, 0.1491, 0.1491, 0.3926, 0.25, 0.3899, 0.2778, 0.3899, 0.2778, 0.3926, 0.25, 0.3899, 0.2778, 0.3899, 0.2778, 0.3926, 0.25, 0.3926, 0.25, 0.3899, 0.2778, 0.3899, 0.2778, 0.3899, 0.2778, 0.3899, 0.2778, 0.3926, 0.25, 0.3926, 0.25, 0.3899, 0.2778, 0.3899, 0.2778, 0.3926, 0.25, 0.3926, 0.25, 0.3926, 0.25, 0.3926, 0.25, 0.1182, 0.1954, 0.1314, 0.1708, 0.1314, 0.1708, 0.1182, 0.1954, 0.1314, 0.1708, 0.1314, 0.1708, 0.1182, 0.1954, 0.1182, 0.1954, 0.1314, 0.1708, 0.1314, 0.1708, 0.1314, 0.1708, 0.1314, 0.1708, 0.1182, 0.1954, 0.1182, 0.1954, 0.1314, 0.1708, 0.1314, 0.1708, 0.1182, 0.1954, 0.1182, 0.1954, 0.1182, 0.1954, 0.1182, 0.1954, 0.3818, 0.1954, 0.3899, 0.2222, 0.3899, 0.2222, 0.3818, 0.1954, 0.3899, 0.2222, 0.3899, 0.2222, 0.3818, 0.1954, 0.3818, 0.1954, 0.3899, 0.2222, 0.3899, 0.2222, 0.3899, 0.2222, 0.3899, 0.2222, 0.3818, 0.1954, 0.3818, 0.1954, 0.3899, 0.2222, 0.3899, 0.2222, 0.3818, 0.1954, 0.3818, 0.1954, 0.3818, 0.1954, 0.3818, 0.1954, 0.1074, 0.25, 0.1101, 0.2222, 0.1101, 0.2222, 0.1074, 0.25, 0.1101, 0.2222, 0.1101, 0.2222, 0.1074, 0.25, 0.1074, 0.25, 0.1101, 0.2222, 0.1101, 0.2222, 0.1101, 0.2222, 0.1101, 0.2222, 0.1074, 0.25, 0.1074, 0.25, 0.1101, 0.2222, 0.1101, 0.2222, 0.1074, 0.25, 0.1074, 0.25, 0.1074, 0.25, 0.1074, 0.25])
me_cylinder.materials.append(mat_material_003)
me_cylinder.update()
me_cube_001 = bpy.data.meshes.new('Cube.001')
me_cube_001.from_pydata([(-1.0, -1.0, -1.0), (-0.8972, -0.8972, 1.0), (-1.0, 1.0, -1.0), (-0.8972, 0.8972, 1.0), (1.0, -1.0, -1.0), (0.8972, -0.8972, 1.0), (1.0, 1.0, -1.0), (0.8972, 0.8972, 1.0), (-1.0, -1.0, 1.0), (-1.0, 1.0, 1.0), (1.0, 1.0, 1.0), (1.0, -1.0, 1.0), (0.8972, 0.8972, -0.8601), (-0.8972, 0.8972, -0.8601), (-0.8972, -0.8972, -0.8601), (0.8972, -0.8972, -0.8601)], [], [(0, 8, 9, 2), (2, 9, 10, 6), (6, 10, 11, 4), (4, 11, 8, 0), (2, 6, 4, 0), (1, 3, 9, 8), (3, 7, 10, 9), (7, 5, 11, 10), (5, 1, 8, 11), (12, 13, 14, 15), (3, 13, 12, 7), (1, 14, 13, 3), (5, 15, 14, 1), (7, 12, 15, 5)])
_uv = me_cube_001.uv_layers.new(name='UVMap')
_uv.uv.foreach_set('vector', [0.375, 0.0, 0.625, 0.0, 0.625, 0.25, 0.375, 0.25, 0.375, 0.25, 0.625, 0.25, 0.625, 0.5, 0.375, 0.5, 0.375, 0.5, 0.625, 0.5, 0.625, 0.75, 0.375, 0.75, 0.375, 0.75, 0.625, 0.75, 0.625, 1.0, 0.375, 1.0, 0.125, 0.5, 0.375, 0.5, 0.375, 0.75, 0.125, 0.75, 0.8621, 0.7371, 0.8621, 0.5129, 0.875, 0.5, 0.875, 0.75, 0.8621, 0.5129, 0.6379, 0.5129, 0.625, 0.5, 0.875, 0.5, 0.6379, 0.5129, 0.6379, 0.7371, 0.625, 0.75, 0.625, 0.5, 0.6379, 0.7371, 0.8621, 0.7371, 0.875, 0.75, 0.625, 0.75, 0.6379, 0.5129, 0.8621, 0.5129, 0.8621, 0.7371, 0.6379, 0.7371, 0.8621, 0.5129, 0.8621, 0.5129, 0.6379, 0.5129, 0.6379, 0.5129, 0.8621, 0.7371, 0.8621, 0.7371, 0.8621, 0.5129, 0.8621, 0.5129, 0.6379, 0.7371, 0.6379, 0.7371, 0.8621, 0.7371, 0.8621, 0.7371, 0.6379, 0.5129, 0.6379, 0.5129, 0.6379, 0.7371, 0.6379, 0.7371])
me_cube_001.materials.append(mat_material_001)
me_cube_001.update()

# ---- objects
ob_cylinder = bpy.data.objects.new('Cylinder', me_cylinder)
ob_cube = bpy.data.objects.new('Cube', me_cube_001)

# ---- transforms, parenting, visibility, modifiers, constraints
ob_cylinder.location = (0.0, 0.0, 0.0)
ob_cylinder.scale = (1.0, 1.0, 0.1385)
ob_cube.location = (0.0, 0.0, 0.0)

# ---- collection membership
col_collection.objects.link(ob_cylinder)
col_collection.objects.link(ob_cube)

# ---- scene / render settings (as saved in the file)
scene.frame_start = 1; scene.frame_end = 250; scene.frame_set(1)
scene.render.engine = 'BLENDER_EEVEE_NEXT'
scene.cycles.sampling_pattern = 'TABULATED_SOBOL'
scene.view_settings.view_transform = 'Filmic'
bpy.context.view_layer.update()

# ---- added for rendering (the .blend has no active camera and no usable light): camera, sun
cam_auto = bpy.data.cameras.new('AutoCamera')
cam_auto.lens = 50.0
cam_auto.sensor_width = 36.0
cam_auto.clip_end = 1000.0
ob_auto_camera = bpy.data.objects.new('AutoCamera', cam_auto)
scene.collection.objects.link(ob_auto_camera)
ob_auto_camera.location = (4.51665, -5.41998, 4.36357)
ob_auto_camera.rotation_euler = (1.09748, -7.21219e-08, 0.694738)
scene.camera = ob_auto_camera
light_auto_sun = bpy.data.lights.new('AutoSun', 'SUN')
light_auto_sun.energy = 3.0
light_auto_sun.angle = 0.0523599
ob_auto_sun = bpy.data.objects.new('AutoSun', light_auto_sun)
scene.collection.objects.link(ob_auto_sun)
ob_auto_sun.rotation_euler = (0.872665, 0.174533, 0.523599)
bpy.context.view_layer.update()
